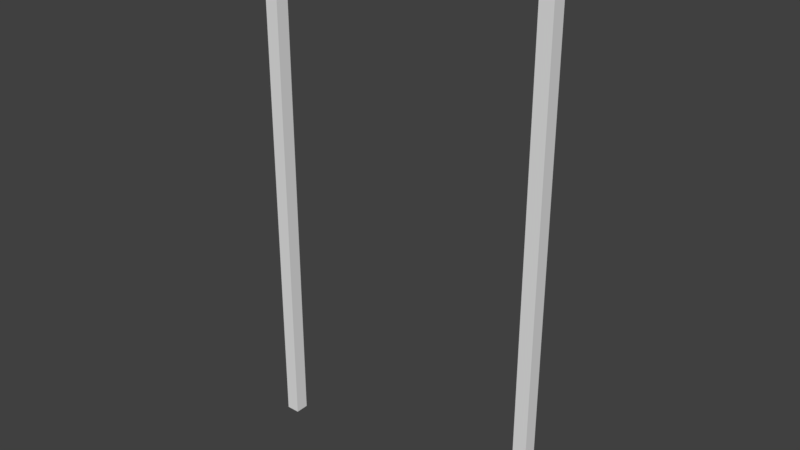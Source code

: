 # Source: ted_doorframe.blend  (saved by Blender 2.79.0; exported with 4.5.12 LTS)
import bpy
from mathutils import Matrix  # noqa: F401  (used for matrix-valued properties, if any)

bpy.ops.wm.read_factory_settings(use_empty=True)
scene = bpy.context.scene
scene.name = 'Scene'

# ---- collections
col_collection_1 = bpy.data.collections.new('Collection 1'); scene.collection.children.link(col_collection_1)

# ---- world
world_world = bpy.data.worlds.new('World'); scene.world = world_world
world_world.color = (0.05088, 0.05088, 0.05088)
world_world.use_sun_shadow = False
world_world.sun_shadow_jitter_overblur = 0.0
world_world.cycles.sampling_method = 'MANUAL'

# ---- meshes
me_cube_002 = bpy.data.meshes.new('Cube.002')
me_cube_002.from_pydata([(-2.0, -0.15, 0.0), (-2.0, -0.15, 7.5), (-2.0, 0.05, 0.0), (-2.0, 0.05, 7.5), (2.0, -0.15, 0.0), (2.0, -0.15, 7.5), (2.0, 0.05, 0.0), (2.0, 0.05, 7.5), (2.2, 0.05, 7.5), (2.2, 0.05, 0.0), (2.2, -0.15, 0.0), (2.2, -0.15, 7.5), (-2.2, 0.05, 0.0), (-2.2, -0.15, 0.0), (-2.2, -0.15, 7.5), (-2.2, 0.05, 7.5), (-2.0, -0.15, 7.8), (-2.0, 0.05, 7.8), (2.0, 0.05, 7.8), (2.0, -0.15, 7.8)], [], [(5, 19, 16, 1), (15, 14, 16, 17), (9, 8, 11, 10), (7, 8, 9, 6), (4, 10, 11, 5), (6, 9, 10, 4), (13, 14, 15, 12), (0, 13, 12, 2), (2, 12, 15, 3), (1, 14, 13, 0), (2, 3, 1, 0), (5, 7, 6, 4), (14, 1, 16), (18, 19, 16, 17), (8, 7, 18), (3, 15, 17), (11, 8, 18, 19), (5, 11, 19), (3, 17, 18, 7), (1, 3, 7, 5)])
me_cube_002.use_remesh_preserve_volume = False
me_cube_002.use_remesh_preserve_attributes = False
me_cube_002.use_mirror_vertex_groups = False
me_cube_002.update()

# ---- objects
ob_door_frame = bpy.data.objects.new('door frame', me_cube_002)

# ---- transforms, parenting, visibility, modifiers, constraints
ob_door_frame.location = (0.0, 0.0, 0.0)
ob_door_frame.lineart.crease_threshold = 0.0

# ---- collection membership
col_collection_1.objects.link(ob_door_frame)

# ---- scene / render settings (as saved in the file)
scene.frame_start = 1; scene.frame_end = 250; scene.frame_set(1)
scene.render.engine = 'BLENDER_EEVEE_NEXT'
scene.render.resolution_percentage = 50
scene.render.dither_intensity = 0.0
scene.cycles.use_denoising = False
scene.cycles.samples = 128
scene.cycles.sampling_pattern = 'TABULATED_SOBOL'
scene.cycles.use_adaptive_sampling = False
scene.cycles.use_light_tree = False
scene.cycles.blur_glossy = 0.0
scene.cycles.sample_clamp_indirect = 0.0
scene.view_settings.view_transform = 'Standard'
bpy.context.view_layer.update()

# ---- added for rendering (the .blend has no active camera and no usable light): camera, sun
cam_auto = bpy.data.cameras.new('AutoCamera')
cam_auto.lens = 50.0
cam_auto.sensor_width = 36.0
cam_auto.clip_end = 1000.0
ob_auto_camera = bpy.data.objects.new('AutoCamera', cam_auto)
scene.collection.objects.link(ob_auto_camera)
ob_auto_camera.location = (8.28786, -9.99544, 10.5303)
ob_auto_camera.rotation_euler = (1.09748, -7.21219e-08, 0.694738)
scene.camera = ob_auto_camera
light_auto_sun = bpy.data.lights.new('AutoSun', 'SUN')
light_auto_sun.energy = 3.0
light_auto_sun.angle = 0.0523599
ob_auto_sun = bpy.data.objects.new('AutoSun', light_auto_sun)
scene.collection.objects.link(ob_auto_sun)
ob_auto_sun.rotation_euler = (0.872665, 0.174533, 0.523599)
bpy.context.view_layer.update()
